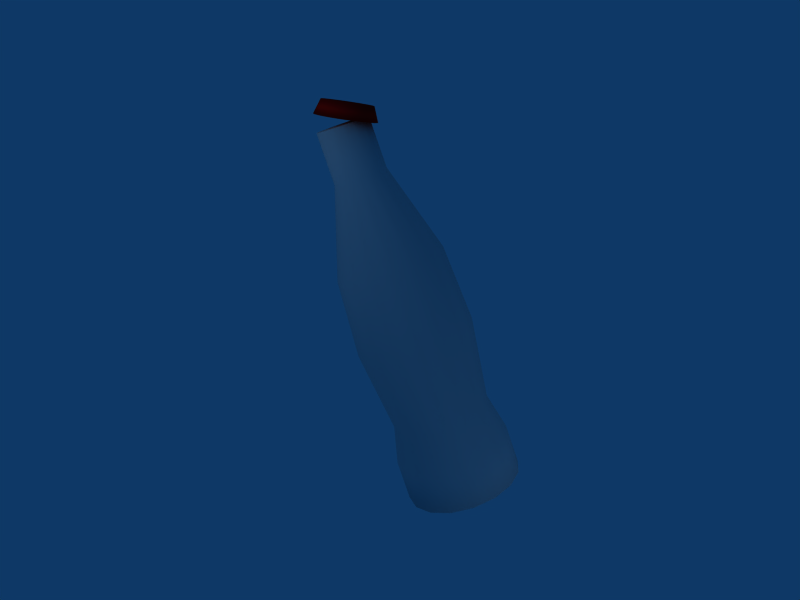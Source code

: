 # Source: super_cocacola1.blend  (saved by Blender 2.46.0; exported with 4.5.12 LTS)
import bpy
from mathutils import Matrix  # noqa: F401  (used for matrix-valued properties, if any)

bpy.ops.wm.read_factory_settings(use_empty=True)
scene = bpy.context.scene
scene.name = 'Scene'

# ---- collections
col_collection_1 = bpy.data.collections.new('Collection 1'); scene.collection.children.link(col_collection_1)
col_collection_2 = bpy.data.collections.new('Collection 2'); scene.collection.children.link(col_collection_2)

# ---- materials (node trees are filled in below, after node groups)
mat_bottleskin = bpy.data.materials.new('BottleSkin')
mat_bottleskin.alpha_threshold = 0.0
mat_bottleskin.preview_render_type = 'CUBE'
mat_bottleskin.roughness = 0.5
mat_bottleskin.line_color = (0.0, 0.0, 0.0, 1.0)
mat_capskin = bpy.data.materials.new('CapSkin')
mat_capskin.alpha_threshold = 0.0
mat_capskin.diffuse_color = (0.9294, 0.03137, 0.03137, 1.0)
mat_capskin.roughness = 0.5
mat_capskin.line_color = (0.0, 0.0, 0.0, 1.0)

# ---- material node trees

# ---- world
world_world = bpy.data.worlds.new('World'); scene.world = world_world
world_world.color = (0.05656, 0.2208, 0.4)
world_world.use_sun_shadow = False
world_world.sun_shadow_jitter_overblur = 0.0
world_world.cycles.sampling_method = 'MANUAL'
world_world.cycles.sample_map_resolution = 256

# ---- cameras
cam_camera_001 = bpy.data.cameras.new('Camera.001')
cam_camera_001.passepartout_alpha = 0.2
cam_camera_001.clip_end = 100.0
cam_camera_001.lens = 35.0
cam_camera_001.show_passepartout = False
cam_camera_001.show_safe_areas = True
cam_camera_001.dof.focus_distance = 0.0
cam_camera_001.dof.aperture_fstop = 128.0

# ---- lights
light_lamp_002 = bpy.data.lights.new('Lamp.002', 'POINT')
light_lamp_002.transmission_factor = 0.0
light_lamp_002.energy = 100.0
light_lamp_002.shadow_buffer_clip_start = 0.5
light_lamp_002.shadow_soft_size = 1.0
light_lamp_002.shadow_maximum_resolution = 0.006
light_lamp_002.use_absolute_resolution = True
light_lamp_002.cycles.use_multiple_importance_sampling = False
light_lamp_001 = bpy.data.lights.new('Lamp.001', 'POINT')
light_lamp_001.transmission_factor = 0.0
light_lamp_001.energy = 100.0
light_lamp_001.shadow_buffer_clip_start = 0.5
light_lamp_001.shadow_soft_size = 1.0
light_lamp_001.shadow_maximum_resolution = 0.006
light_lamp_001.use_absolute_resolution = True
light_lamp_001.cycles.use_multiple_importance_sampling = False
light_lamp = bpy.data.lights.new('Lamp', 'POINT')
light_lamp.transmission_factor = 0.0
light_lamp.energy = 100.0
light_lamp.shadow_buffer_clip_start = 0.5
light_lamp.shadow_soft_size = 1.0
light_lamp.shadow_maximum_resolution = 0.006
light_lamp.use_absolute_resolution = True
light_lamp.cycles.use_multiple_importance_sampling = False

# ---- meshes
me_bottle = bpy.data.meshes.new('Bottle')
me_bottle.from_pydata([(1.488e-07, -0.9351, -2.5), (-0.3579, -0.864, -2.5), (-0.6612, -0.6612, -2.5), (-0.864, -0.3579, -2.5), (-0.9351, 1.002e-08, -2.5), (-0.864, 0.3579, -2.5), (-0.6612, 0.6612, -2.5), (-0.3579, 0.864, -2.5), (6.17e-07, 0.9351, -2.5), (-6.399e-07, -0.3963, 2.397), (-0.1516, -0.3661, 2.397), (-0.2802, -0.2802, 2.397), (-0.3661, -0.1516, 2.397), (-0.3963, 1.206e-06, 2.397), (-0.3661, 0.1516, 2.397), (-0.2802, 0.2802, 2.397), (-0.1516, 0.3661, 2.397), (1.398e-06, 0.3963, 2.397), (7.583e-09, -1.136e-09, -2.5), (1.254e-07, 1.874e-07, 2.397), (-7.198e-07, -0.8424, 0.6183), (-0.3224, -0.7782, 0.6183), (-0.5956, -0.5956, 0.6183), (-0.7782, -0.3224, 0.6183), (-0.8424, 1.112e-06, 0.6183), (-0.7782, 0.3224, 0.6183), (-0.5956, 0.5956, 0.6183), (-0.3224, 0.7782, 0.6183), (1.657e-06, 0.8424, 0.6183), (-3.343e-07, -0.9293, -0.3829), (-0.3556, -0.8586, -0.3829), (-0.6571, -0.6571, -0.3829), (-0.8586, -0.3556, -0.3829), (-0.9293, 6.136e-07, -0.3829), (-0.8586, 0.3556, -0.3829), (-0.6571, 0.6571, -0.3829), (-0.3556, 0.8586, -0.3829), (1.209e-06, 0.9293, -0.3829), (-4.403e-07, -0.4075, 1.754), (-0.1559, -0.3765, 1.754), (-0.2881, -0.2881, 1.754), (-0.3765, -0.1559, 1.754), (-0.4075, 9.356e-07, 1.754), (-0.3765, 0.1559, 1.754), (-0.2828, 0.2828, 1.753), (-0.153, 0.3695, 1.753), (1.34e-06, 0.3999, 1.753), (3.24e-08, -0.9273, -1.96), (-0.3549, -0.8567, -1.96), (-0.6557, -0.6557, -1.96), (-0.8567, -0.3549, -1.96), (-0.9273, 1.562e-07, -1.96), (-0.8567, 0.3549, -1.96), (-0.6557, 0.6557, -1.96), (-0.3549, 0.8567, -1.96), (7.573e-07, 0.9273, -1.96), (-9.766e-08, -0.781, -1.458), (-0.2989, -0.7216, -1.458), (-0.5523, -0.5523, -1.458), (-0.7216, -0.2989, -1.458), (-0.781, 3.263e-07, -1.458), (-0.7216, 0.2989, -1.458), (-0.5523, 0.5523, -1.458), (-0.2989, 0.7216, -1.458), (8.508e-07, 0.781, -1.458)], [], [(18, 0, 1), (19, 10, 9), (18, 1, 2), (19, 11, 10), (18, 2, 3), (19, 12, 11), (18, 3, 4), (19, 13, 12), (18, 4, 5), (19, 14, 13), (18, 5, 6), (19, 15, 14), (18, 6, 7), (19, 16, 15), (18, 7, 8), (19, 17, 16), (29, 20, 21, 30), (30, 21, 22, 31), (31, 22, 23, 32), (32, 23, 24, 33), (33, 24, 25, 34), (34, 25, 26, 35), (35, 26, 27, 36), (36, 27, 28, 37), (20, 38, 39, 21), (21, 39, 40, 22), (22, 40, 41, 23), (23, 41, 42, 24), (24, 42, 43, 25), (25, 43, 44, 26), (26, 44, 45, 27), (27, 45, 46, 28), (38, 9, 10, 39), (39, 10, 11, 40), (40, 11, 12, 41), (41, 12, 13, 42), (42, 13, 14, 43), (43, 14, 15, 44), (44, 15, 16, 45), (45, 16, 17, 46), (0, 47, 48, 1), (1, 48, 49, 2), (2, 49, 50, 3), (3, 50, 51, 4), (4, 51, 52, 5), (5, 52, 53, 6), (6, 53, 54, 7), (7, 54, 55, 8), (47, 56, 57, 48), (56, 29, 30, 57), (48, 57, 58, 49), (57, 30, 31, 58), (49, 58, 59, 50), (58, 31, 32, 59), (50, 59, 60, 51), (59, 32, 33, 60), (51, 60, 61, 52), (60, 33, 34, 61), (52, 61, 62, 53), (61, 34, 35, 62), (53, 62, 63, 54), (62, 35, 36, 63), (54, 63, 64, 55), (63, 36, 37, 64)])
me_bottle.polygons.foreach_set('use_smooth', [True] * 64)
_uv = me_bottle.uv_layers.new(name='UVTex')
_uv.uv.foreach_set('vector', [0.926, 0.02705, 0.931, 0.02705, 0.8235, 0.01764, 0.4689, 0.9526, 0.6311, 0.9526, 0.6745, 0.9526, 0.926, 0.02705, 0.8235, 0.01764, 0.716, 0.01764, 0.4689, 0.9526, 0.5878, 0.9526, 0.6311, 0.9526, 0.926, 0.02705, 0.716, 0.01764, 0.6086, 0.01764, 0.4689, 0.9526, 0.5444, 0.9526, 0.5878, 0.9526, 0.926, 0.02705, 0.6086, 0.01764, 0.5011, 0.01764, 0.4689, 0.9526, 0.5011, 0.9526, 0.5444, 0.9526, 0.06796, 0.02705, 0.5011, 0.01764, 0.3936, 0.01764, 0.4689, 0.9526, 0.4577, 0.9526, 0.5011, 0.9526, 0.06796, 0.02705, 0.3936, 0.01764, 0.2862, 0.01764, 0.4689, 0.9526, 0.4144, 0.9526, 0.4577, 0.9526, 0.06796, 0.02705, 0.2862, 0.01764, 0.1787, 0.01764, 0.4689, 0.9526, 0.371, 0.9526, 0.4144, 0.9526, 0.06796, 0.02705, 0.1787, 0.01764, 0.07121, 0.02705, 0.4689, 0.9526, 0.3277, 0.9526, 0.371, 0.9526, 0.9476, 0.4168, 0.8774, 0.6256, 0.7843, 0.6256, 0.837, 0.4168, 0.837, 0.4168, 0.7843, 0.6256, 0.6913, 0.6256, 0.7264, 0.4168, 0.7264, 0.4168, 0.6913, 0.6256, 0.5983, 0.6256, 0.6158, 0.4168, 0.6158, 0.4168, 0.5983, 0.6256, 0.5053, 0.6256, 0.5053, 0.4168, 0.5053, 0.4168, 0.5053, 0.6256, 0.4122, 0.6256, 0.3947, 0.4168, 0.3947, 0.4168, 0.4122, 0.6256, 0.3192, 0.6256, 0.2841, 0.4168, 0.2841, 0.4168, 0.3192, 0.6256, 0.2262, 0.6256, 0.1735, 0.4168, 0.1735, 0.4168, 0.2262, 0.6256, 0.1332, 0.6256, 0.06295, 0.4168, 0.8774, 0.6256, 0.6819, 0.8351, 0.6367, 0.8351, 0.7843, 0.6256, 0.7843, 0.6256, 0.6367, 0.8351, 0.5915, 0.8351, 0.6913, 0.6256, 0.6913, 0.6256, 0.5915, 0.8351, 0.5463, 0.8351, 0.5983, 0.6256, 0.5983, 0.6256, 0.5463, 0.8351, 0.5011, 0.8351, 0.5053, 0.6256, 0.5053, 0.6256, 0.5011, 0.8351, 0.4559, 0.8351, 0.4122, 0.6256, 0.4122, 0.6256, 0.4559, 0.8351, 0.4107, 0.8349, 0.3192, 0.6256, 0.3192, 0.6256, 0.4107, 0.8349, 0.3655, 0.8349, 0.2262, 0.6256, 0.2262, 0.6256, 0.3655, 0.8349, 0.3203, 0.8349, 0.1332, 0.6256, 0.6819, 0.8351, 0.6745, 0.9526, 0.6311, 0.9526, 0.6367, 0.8351, 0.6367, 0.8351, 0.6311, 0.9526, 0.5878, 0.9526, 0.5915, 0.8351, 0.5915, 0.8351, 0.5878, 0.9526, 0.5444, 0.9526, 0.5463, 0.8351, 0.5463, 0.8351, 0.5444, 0.9526, 0.5011, 0.9526, 0.5011, 0.8351, 0.5011, 0.8351, 0.5011, 0.9526, 0.4577, 0.9526, 0.4559, 0.8351, 0.4559, 0.8351, 0.4577, 0.9526, 0.4144, 0.9526, 0.4107, 0.8349, 0.4107, 0.8349, 0.4144, 0.9526, 0.371, 0.9526, 0.3655, 0.8349, 0.3655, 0.8349, 0.371, 0.9526, 0.3277, 0.9526, 0.3203, 0.8349, 0.931, 0.02705, 0.919, 0.1292, 0.8145, 0.1292, 0.8235, 0.01764, 0.8235, 0.01764, 0.8145, 0.1292, 0.71, 0.1292, 0.716, 0.01764, 0.716, 0.01764, 0.71, 0.1292, 0.6056, 0.1292, 0.6086, 0.01764, 0.6086, 0.01764, 0.6056, 0.1292, 0.5011, 0.1292, 0.5011, 0.01764, 0.5011, 0.01764, 0.5011, 0.1292, 0.3966, 0.1292, 0.3936, 0.01764, 0.3936, 0.01764, 0.3966, 0.1292, 0.2922, 0.1292, 0.2862, 0.01764, 0.2862, 0.01764, 0.2922, 0.1292, 0.1877, 0.1292, 0.1787, 0.01764, 0.1787, 0.01764, 0.1877, 0.1292, 0.08322, 0.1292, 0.07121, 0.02705, 0.919, 0.1292, 0.8643, 0.2239, 0.7735, 0.2239, 0.8145, 0.1292, 0.8643, 0.2239, 0.9476, 0.4168, 0.837, 0.4168, 0.7735, 0.2239, 0.8145, 0.1292, 0.7735, 0.2239, 0.6827, 0.2239, 0.71, 0.1292, 0.7735, 0.2239, 0.837, 0.4168, 0.7264, 0.4168, 0.6827, 0.2239, 0.71, 0.1292, 0.6827, 0.2239, 0.5919, 0.2239, 0.6056, 0.1292, 0.6827, 0.2239, 0.7264, 0.4168, 0.6158, 0.4168, 0.5919, 0.2239, 0.6056, 0.1292, 0.5919, 0.2239, 0.5011, 0.2239, 0.5011, 0.1292, 0.5919, 0.2239, 0.6158, 0.4168, 0.5053, 0.4168, 0.5011, 0.2239, 0.5011, 0.1292, 0.5011, 0.2239, 0.4103, 0.2239, 0.3966, 0.1292, 0.5011, 0.2239, 0.5053, 0.4168, 0.3947, 0.4168, 0.4103, 0.2239, 0.3966, 0.1292, 0.4103, 0.2239, 0.3195, 0.2239, 0.2922, 0.1292, 0.4103, 0.2239, 0.3947, 0.4168, 0.2841, 0.4168, 0.3195, 0.2239, 0.2922, 0.1292, 0.3195, 0.2239, 0.2287, 0.2239, 0.1877, 0.1292, 0.3195, 0.2239, 0.2841, 0.4168, 0.1735, 0.4168, 0.2287, 0.2239, 0.1877, 0.1292, 0.2287, 0.2239, 0.1379, 0.2239, 0.08322, 0.1292, 0.2287, 0.2239, 0.1735, 0.4168, 0.06295, 0.4168, 0.1379, 0.2239])
me_bottle.materials.append(mat_bottleskin)
me_bottle.use_remesh_preserve_volume = False
me_bottle.use_remesh_preserve_attributes = False
me_bottle.use_mirror_vertex_groups = False
me_bottle.update()
me_cap = bpy.data.meshes.new('Cap')
me_cap.from_pydata([(0.7071, 0.7071, -0.5), (0.9239, 0.3827, -0.5), (1.0, -4.371e-08, -0.5), (0.9239, -0.3827, -0.5), (0.7071, -0.7071, -0.5), (0.3827, -0.9239, -0.5), (1.51e-07, -1.0, -0.5), (-0.3827, -0.9239, -0.5), (-0.7071, -0.7071, -0.5), (-0.9239, -0.3827, -0.5), (-1.0, 1.192e-08, -0.5), (-0.9239, 0.3827, -0.5), (-0.7071, 0.7071, -0.5), (-0.3827, 0.9239, -0.5), (6.517e-07, 1.0, -0.5), (0.3827, 0.9239, -0.5), (0.5829, 0.5829, 0.5), (0.7616, 0.3155, 0.5), (0.8243, -1.009e-06, 0.5), (0.7616, -0.3155, 0.5), (0.5829, -0.5829, 0.5), (0.3155, -0.7616, 0.5), (-1.555e-06, -0.8243, 0.5), (-0.3155, -0.7616, 0.5), (-0.5829, -0.5829, 0.5), (-0.7616, -0.3155, 0.5), (-0.8243, 2.175e-06, 0.5), (-0.7616, 0.3155, 0.5), (-0.5829, 0.5829, 0.5), (-0.3155, 0.7616, 0.5), (2.683e-06, 0.8243, 0.5), (0.3155, 0.7616, 0.5), (0.0, 0.0, -0.5), (3.665e-08, 5.605e-08, 0.5)], [], [(32, 0, 1), (33, 17, 16), (32, 1, 2), (33, 18, 17), (32, 2, 3), (33, 19, 18), (32, 3, 4), (33, 20, 19), (32, 4, 5), (33, 21, 20), (32, 5, 6), (33, 22, 21), (32, 6, 7), (33, 23, 22), (32, 7, 8), (33, 24, 23), (32, 8, 9), (33, 25, 24), (32, 9, 10), (33, 26, 25), (32, 10, 11), (33, 27, 26), (32, 11, 12), (33, 28, 27), (32, 12, 13), (33, 29, 28), (32, 13, 14), (33, 30, 29), (32, 14, 15), (33, 31, 30), (15, 0, 32), (33, 16, 31), (0, 16, 17, 1), (1, 17, 18, 2), (2, 18, 19, 3), (3, 19, 20, 4), (4, 20, 21, 5), (5, 21, 22, 6), (6, 22, 23, 7), (7, 23, 24, 8), (8, 24, 25, 9), (9, 25, 26, 10), (10, 26, 27, 11), (11, 27, 28, 12), (12, 28, 29, 13), (13, 29, 30, 14), (14, 30, 31, 15), (16, 0, 15, 31)])
me_cap.polygons.foreach_set('use_smooth', [True] * 48)
me_cap.materials.append(mat_capskin)
me_cap.use_remesh_preserve_volume = False
me_cap.use_remesh_preserve_attributes = False
me_cap.use_mirror_vertex_groups = False
me_cap.update()

# ---- objects
ob_lamp_002 = bpy.data.objects.new('Lamp.002', light_lamp_002)
ob_lamp_001 = bpy.data.objects.new('Lamp.001', light_lamp_001)
ob_lamp = bpy.data.objects.new('Lamp', light_lamp)
ob_camera = bpy.data.objects.new('Camera', cam_camera_001)
ob_bottle = bpy.data.objects.new('Bottle', me_bottle)
ob_cap = bpy.data.objects.new('Cap', me_cap)

# ---- transforms, parenting, visibility, modifiers, constraints
ob_lamp_002.location = (6.564, -1.46, 0.2974)
ob_lamp_002.lock_rotations_4d = False
ob_lamp_002.empty_display_type = 'ARROWS'
ob_lamp_002.color = (0.0, 0.0, 0.0, 1.0)
ob_lamp_002.lineart.crease_threshold = 0.0
ob_lamp_001.location = (-4.932, -4.214, -5.522)
ob_lamp_001.lock_rotations_4d = False
ob_lamp_001.empty_display_type = 'ARROWS'
ob_lamp_001.color = (0.0, 0.0, 0.0, 1.0)
ob_lamp_001.lineart.crease_threshold = 0.0
ob_lamp.location = (-2.775, 3.212, 5.188)
ob_lamp.lock_rotations_4d = False
ob_lamp.empty_display_type = 'ARROWS'
ob_lamp.color = (0.0, 0.0, 0.0, 1.0)
ob_lamp.lineart.crease_threshold = 0.0
ob_camera.location = (-11.47, 0.002741, 3.366)
ob_camera.rotation_euler = (1.285, 0.3175, -1.662)
ob_camera.lock_rotations_4d = False
ob_camera.empty_display_type = 'ARROWS'
ob_camera.color = (0.0, 0.0, 0.0, 1.0)
ob_camera.lineart.crease_threshold = 0.0
ob_bottle.location = (0.0, -0.03149, 0.0)
ob_bottle.scale = (1.0, 1.0, 1.223)
ob_bottle.lock_rotations_4d = False
ob_bottle.empty_display_type = 'ARROWS'
ob_bottle.color = (0.0, 0.0, 0.0, 1.0)
ob_bottle.lineart.crease_threshold = 0.0
_m = ob_bottle.modifiers.new('Mirror', 'MIRROR')
_m.use_mirror_vertex_groups = False
_m.use_mirror_u = True
ob_cap.location = (1.192e-07, -0.1514, 3.1)
ob_cap.rotation_euler = (0.4611, 0.02915, -0.124)
ob_cap.scale = (0.4704, 0.4704, 0.2215)
ob_cap.lock_rotations_4d = False
ob_cap.empty_display_type = 'ARROWS'
ob_cap.color = (0.0, 0.0, 0.0, 1.0)
ob_cap.lineart.crease_threshold = 0.0

# ---- collection membership
col_collection_1.objects.link(ob_lamp_002)
col_collection_1.objects.link(ob_lamp_001)
col_collection_1.objects.link(ob_lamp)
col_collection_1.objects.link(ob_camera)
col_collection_1.objects.link(ob_bottle)
col_collection_2.objects.link(ob_cap)

# ---- scene / render settings (as saved in the file)
scene.camera = ob_camera
scene.frame_start = 1; scene.frame_end = 250; scene.frame_set(1)
scene.render.engine = 'BLENDER_EEVEE_NEXT'
scene.render.image_settings.file_format = 'JPEG'
scene.render.image_settings.color_mode = 'RGB'
scene.render.image_settings.compression = 90
scene.render.resolution_x = 800
scene.render.resolution_y = 600
scene.render.pixel_aspect_x = 100.0
scene.render.pixel_aspect_y = 100.0
scene.render.fps = 25
scene.render.dither_intensity = 0.0
scene.render.use_compositing = False
scene.render.use_sequencer = False
scene.render.bake_margin = 2
scene.render.bake_bias = 0.0
scene.render.use_stamp_time = False
scene.render.use_stamp_date = False
scene.render.use_stamp_frame = False
scene.render.use_stamp_camera = False
scene.render.use_stamp_scene = False
scene.render.use_stamp_filename = False
scene.render.use_stamp_render_time = False
scene.render.stamp_font_size = 0
scene.cycles.use_denoising = False
scene.cycles.samples = 10
scene.cycles.sampling_pattern = 'TABULATED_SOBOL'
scene.cycles.light_sampling_threshold = 0.0
scene.cycles.use_adaptive_sampling = False
scene.cycles.use_light_tree = False
scene.cycles.blur_glossy = 0.0
scene.cycles.volume_bounces = 1
scene.cycles.pixel_filter_type = 'GAUSSIAN'
scene.cycles.sample_clamp_indirect = 0.0
scene.view_settings.view_transform = 'Raw'
bpy.context.view_layer.update()
